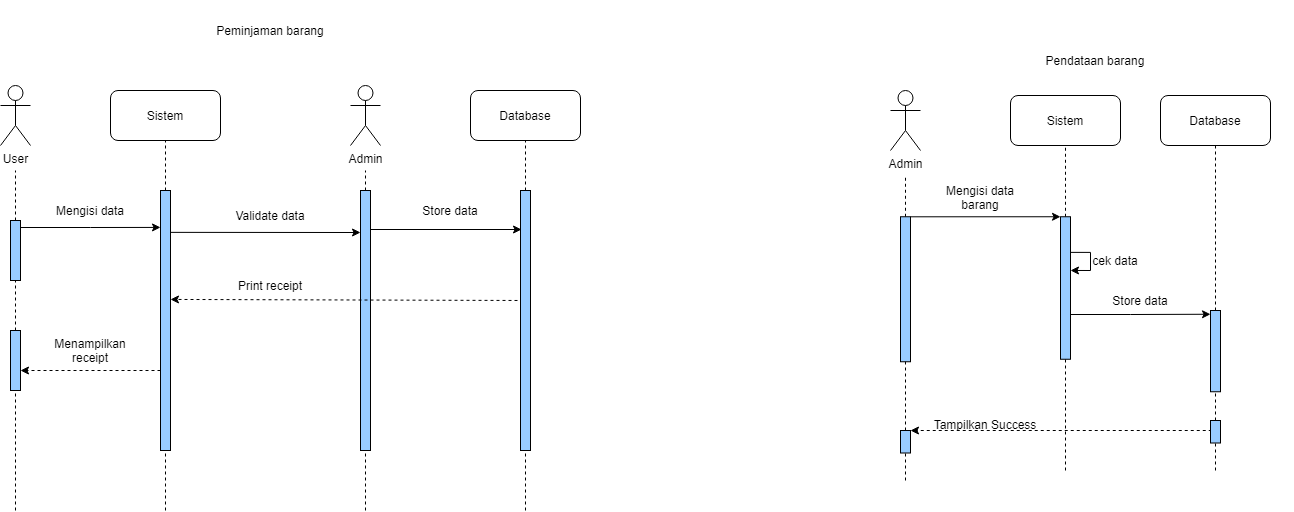

The diagram above was exported from draw.io. Its source (the exported page's mxGraphModel, read from the mxfile embedded in the PNG):
<mxGraphModel dx="942" dy="620" grid="1" gridSize="10" guides="1" tooltips="1" connect="1" arrows="1" fold="1" page="1" pageScale="1" pageWidth="850" pageHeight="1100" math="0" shadow="0">
  <root>
    <mxCell id="0" />
    <mxCell id="1" parent="0" />
    <mxCell id="M0DDn6uH7ZLkz_s0IMAx-1" value="Peminjaman barang" style="text;html=1;strokeColor=none;fillColor=none;align=center;verticalAlign=middle;whiteSpace=wrap;rounded=0;" parent="1" vertex="1">
      <mxGeometry x="340" y="50" width="220" height="60" as="geometry" />
    </mxCell>
    <mxCell id="M0DDn6uH7ZLkz_s0IMAx-2" value="Pendataan barang" style="text;html=1;strokeColor=none;fillColor=none;align=center;verticalAlign=middle;whiteSpace=wrap;rounded=0;" parent="1" vertex="1">
      <mxGeometry x="1160" y="100" width="230" height="20" as="geometry" />
    </mxCell>
    <mxCell id="M0DDn6uH7ZLkz_s0IMAx-4" value="Sistem" style="rounded=1;whiteSpace=wrap;html=1;" vertex="1" parent="1">
      <mxGeometry x="290" y="140" width="110" height="50" as="geometry" />
    </mxCell>
    <mxCell id="M0DDn6uH7ZLkz_s0IMAx-5" value="Database" style="rounded=1;whiteSpace=wrap;html=1;" vertex="1" parent="1">
      <mxGeometry x="650" y="140" width="110" height="50" as="geometry" />
    </mxCell>
    <mxCell id="M0DDn6uH7ZLkz_s0IMAx-7" value="User" style="shape=umlActor;verticalLabelPosition=bottom;verticalAlign=top;html=1;outlineConnect=0;" vertex="1" parent="1">
      <mxGeometry x="180" y="135" width="30" height="60" as="geometry" />
    </mxCell>
    <mxCell id="M0DDn6uH7ZLkz_s0IMAx-8" value="Admin" style="shape=umlActor;verticalLabelPosition=bottom;verticalAlign=top;html=1;outlineConnect=0;" vertex="1" parent="1">
      <mxGeometry x="530" y="135" width="30" height="60" as="geometry" />
    </mxCell>
    <mxCell id="M0DDn6uH7ZLkz_s0IMAx-12" value="" style="endArrow=none;dashed=1;html=1;rounded=0;startArrow=none;" edge="1" parent="1" source="M0DDn6uH7ZLkz_s0IMAx-6">
      <mxGeometry width="50" height="50" relative="1" as="geometry">
        <mxPoint x="165" y="570" as="sourcePoint" />
        <mxPoint x="195" y="220" as="targetPoint" />
      </mxGeometry>
    </mxCell>
    <mxCell id="M0DDn6uH7ZLkz_s0IMAx-18" value="" style="endArrow=none;dashed=1;html=1;rounded=0;entryX=0.5;entryY=1;entryDx=0;entryDy=0;startArrow=none;" edge="1" parent="1" source="M0DDn6uH7ZLkz_s0IMAx-17">
      <mxGeometry width="50" height="50" relative="1" as="geometry">
        <mxPoint x="345" y="560" as="sourcePoint" />
        <mxPoint x="345" y="190" as="targetPoint" />
      </mxGeometry>
    </mxCell>
    <mxCell id="M0DDn6uH7ZLkz_s0IMAx-20" value="" style="endArrow=none;dashed=1;html=1;rounded=0;startArrow=none;" edge="1" parent="1" source="M0DDn6uH7ZLkz_s0IMAx-19">
      <mxGeometry width="50" height="50" relative="1" as="geometry">
        <mxPoint x="545" y="560" as="sourcePoint" />
        <mxPoint x="545" y="220" as="targetPoint" />
      </mxGeometry>
    </mxCell>
    <mxCell id="M0DDn6uH7ZLkz_s0IMAx-22" value="" style="endArrow=none;dashed=1;html=1;rounded=0;entryX=0.5;entryY=1;entryDx=0;entryDy=0;startArrow=none;" edge="1" parent="1" source="M0DDn6uH7ZLkz_s0IMAx-21" target="M0DDn6uH7ZLkz_s0IMAx-5">
      <mxGeometry width="50" height="50" relative="1" as="geometry">
        <mxPoint x="705" y="560" as="sourcePoint" />
        <mxPoint x="705" y="220" as="targetPoint" />
      </mxGeometry>
    </mxCell>
    <mxCell id="M0DDn6uH7ZLkz_s0IMAx-21" value="" style="rounded=0;whiteSpace=wrap;html=1;fillColor=#99CCFF;" vertex="1" parent="1">
      <mxGeometry x="700" y="240" width="10" height="260" as="geometry" />
    </mxCell>
    <mxCell id="M0DDn6uH7ZLkz_s0IMAx-31" value="" style="endArrow=none;dashed=1;html=1;rounded=0;entryX=0.5;entryY=1;entryDx=0;entryDy=0;" edge="1" parent="1" target="M0DDn6uH7ZLkz_s0IMAx-21">
      <mxGeometry width="50" height="50" relative="1" as="geometry">
        <mxPoint x="705" y="560" as="sourcePoint" />
        <mxPoint x="705" y="220" as="targetPoint" />
      </mxGeometry>
    </mxCell>
    <mxCell id="M0DDn6uH7ZLkz_s0IMAx-40" style="edgeStyle=orthogonalEdgeStyle;rounded=0;orthogonalLoop=1;jettySize=auto;html=1;entryX=0;entryY=0.142;entryDx=0;entryDy=0;entryPerimeter=0;" edge="1" parent="1" target="M0DDn6uH7ZLkz_s0IMAx-17">
      <mxGeometry relative="1" as="geometry">
        <mxPoint x="200" y="277" as="sourcePoint" />
        <mxPoint x="142" y="275.1" as="targetPoint" />
      </mxGeometry>
    </mxCell>
    <mxCell id="M0DDn6uH7ZLkz_s0IMAx-6" value="" style="rounded=0;whiteSpace=wrap;html=1;fillColor=#99CCFF;" vertex="1" parent="1">
      <mxGeometry x="190" y="270" width="10" height="60" as="geometry" />
    </mxCell>
    <mxCell id="M0DDn6uH7ZLkz_s0IMAx-32" value="" style="endArrow=none;dashed=1;html=1;rounded=0;startArrow=none;" edge="1" parent="1" source="M0DDn6uH7ZLkz_s0IMAx-53" target="M0DDn6uH7ZLkz_s0IMAx-6">
      <mxGeometry width="50" height="50" relative="1" as="geometry">
        <mxPoint x="165" y="570" as="sourcePoint" />
        <mxPoint x="165" y="230" as="targetPoint" />
      </mxGeometry>
    </mxCell>
    <mxCell id="M0DDn6uH7ZLkz_s0IMAx-17" value="" style="rounded=0;whiteSpace=wrap;html=1;fillColor=#99CCFF;" vertex="1" parent="1">
      <mxGeometry x="340" y="240" width="10" height="260" as="geometry" />
    </mxCell>
    <mxCell id="M0DDn6uH7ZLkz_s0IMAx-34" value="" style="endArrow=none;dashed=1;html=1;rounded=0;entryX=0.5;entryY=1;entryDx=0;entryDy=0;" edge="1" parent="1" target="M0DDn6uH7ZLkz_s0IMAx-17">
      <mxGeometry width="50" height="50" relative="1" as="geometry">
        <mxPoint x="345" y="560" as="sourcePoint" />
        <mxPoint x="345" y="190" as="targetPoint" />
      </mxGeometry>
    </mxCell>
    <mxCell id="M0DDn6uH7ZLkz_s0IMAx-19" value="" style="rounded=0;whiteSpace=wrap;html=1;fillColor=#99CCFF;" vertex="1" parent="1">
      <mxGeometry x="540" y="240" width="10" height="260" as="geometry" />
    </mxCell>
    <mxCell id="M0DDn6uH7ZLkz_s0IMAx-35" value="" style="endArrow=none;dashed=1;html=1;rounded=0;entryX=0.5;entryY=1;entryDx=0;entryDy=0;" edge="1" parent="1" target="M0DDn6uH7ZLkz_s0IMAx-19">
      <mxGeometry width="50" height="50" relative="1" as="geometry">
        <mxPoint x="545" y="560" as="sourcePoint" />
        <mxPoint x="545" y="190" as="targetPoint" />
      </mxGeometry>
    </mxCell>
    <mxCell id="M0DDn6uH7ZLkz_s0IMAx-38" value="Mengisi data" style="text;html=1;strokeColor=none;fillColor=none;align=center;verticalAlign=middle;whiteSpace=wrap;rounded=0;" vertex="1" parent="1">
      <mxGeometry x="220" y="250" width="100" height="20" as="geometry" />
    </mxCell>
    <mxCell id="M0DDn6uH7ZLkz_s0IMAx-46" value="" style="endArrow=classic;html=1;rounded=0;exitX=1;exitY=0.161;exitDx=0;exitDy=0;exitPerimeter=0;" edge="1" parent="1" source="M0DDn6uH7ZLkz_s0IMAx-17">
      <mxGeometry width="50" height="50" relative="1" as="geometry">
        <mxPoint x="358" y="280.94000000000005" as="sourcePoint" />
        <mxPoint x="540" y="282" as="targetPoint" />
      </mxGeometry>
    </mxCell>
    <mxCell id="M0DDn6uH7ZLkz_s0IMAx-47" value="Store data" style="text;html=1;strokeColor=none;fillColor=none;align=center;verticalAlign=middle;whiteSpace=wrap;rounded=0;" vertex="1" parent="1">
      <mxGeometry x="580" y="245" width="100" height="30" as="geometry" />
    </mxCell>
    <mxCell id="M0DDn6uH7ZLkz_s0IMAx-49" value="Validate data" style="text;html=1;strokeColor=none;fillColor=none;align=center;verticalAlign=middle;whiteSpace=wrap;rounded=0;" vertex="1" parent="1">
      <mxGeometry x="400" y="250" width="100" height="30" as="geometry" />
    </mxCell>
    <mxCell id="M0DDn6uH7ZLkz_s0IMAx-50" value="" style="endArrow=classic;html=1;rounded=0;entryX=0.1;entryY=0.15;entryDx=0;entryDy=0;entryPerimeter=0;exitX=1;exitY=0.15;exitDx=0;exitDy=0;exitPerimeter=0;" edge="1" parent="1" source="M0DDn6uH7ZLkz_s0IMAx-19" target="M0DDn6uH7ZLkz_s0IMAx-21">
      <mxGeometry width="50" height="50" relative="1" as="geometry">
        <mxPoint x="510" y="380" as="sourcePoint" />
        <mxPoint x="380" y="380" as="targetPoint" />
      </mxGeometry>
    </mxCell>
    <mxCell id="M0DDn6uH7ZLkz_s0IMAx-53" value="" style="rounded=0;whiteSpace=wrap;html=1;fillColor=#99CCFF;" vertex="1" parent="1">
      <mxGeometry x="190" y="380" width="10" height="60" as="geometry" />
    </mxCell>
    <mxCell id="uBPRzMccqw63Ukdd0Vsc-2" value="Sistem" style="rounded=1;whiteSpace=wrap;html=1;" vertex="1" parent="1">
      <mxGeometry x="1190" y="145" width="110" height="50" as="geometry" />
    </mxCell>
    <mxCell id="M0DDn6uH7ZLkz_s0IMAx-54" value="" style="endArrow=none;dashed=1;html=1;rounded=0;" edge="1" parent="1" target="M0DDn6uH7ZLkz_s0IMAx-53">
      <mxGeometry width="50" height="50" relative="1" as="geometry">
        <mxPoint x="195" y="560" as="sourcePoint" />
        <mxPoint x="165" y="330" as="targetPoint" />
      </mxGeometry>
    </mxCell>
    <mxCell id="uBPRzMccqw63Ukdd0Vsc-3" value="Database" style="rounded=1;whiteSpace=wrap;html=1;" vertex="1" parent="1">
      <mxGeometry x="1340" y="145" width="110" height="50" as="geometry" />
    </mxCell>
    <mxCell id="M0DDn6uH7ZLkz_s0IMAx-55" value="Print receipt" style="text;html=1;strokeColor=none;fillColor=none;align=center;verticalAlign=middle;whiteSpace=wrap;rounded=0;" vertex="1" parent="1">
      <mxGeometry x="400" y="320" width="100" height="30" as="geometry" />
    </mxCell>
    <mxCell id="M0DDn6uH7ZLkz_s0IMAx-56" value="" style="endArrow=classic;html=1;rounded=0;exitX=-0.3;exitY=0.423;exitDx=0;exitDy=0;exitPerimeter=0;dashed=1;entryX=1;entryY=0.419;entryDx=0;entryDy=0;entryPerimeter=0;" edge="1" parent="1" source="M0DDn6uH7ZLkz_s0IMAx-21" target="M0DDn6uH7ZLkz_s0IMAx-17">
      <mxGeometry width="50" height="50" relative="1" as="geometry">
        <mxPoint x="540" y="350" as="sourcePoint" />
        <mxPoint x="390" y="350.12" as="targetPoint" />
      </mxGeometry>
    </mxCell>
    <mxCell id="uBPRzMccqw63Ukdd0Vsc-5" value="Admin" style="shape=umlActor;verticalLabelPosition=bottom;verticalAlign=top;html=1;outlineConnect=0;" vertex="1" parent="1">
      <mxGeometry x="1070" y="140" width="30" height="60" as="geometry" />
    </mxCell>
    <mxCell id="M0DDn6uH7ZLkz_s0IMAx-59" value="Menampilkan receipt" style="text;html=1;strokeColor=none;fillColor=none;align=center;verticalAlign=middle;whiteSpace=wrap;rounded=0;" vertex="1" parent="1">
      <mxGeometry x="220" y="380" width="100" height="40" as="geometry" />
    </mxCell>
    <mxCell id="M0DDn6uH7ZLkz_s0IMAx-61" value="" style="endArrow=classic;html=1;rounded=0;dashed=1;" edge="1" parent="1">
      <mxGeometry width="50" height="50" relative="1" as="geometry">
        <mxPoint x="340" y="420" as="sourcePoint" />
        <mxPoint x="200" y="420" as="targetPoint" />
      </mxGeometry>
    </mxCell>
    <mxCell id="uBPRzMccqw63Ukdd0Vsc-7" value="" style="endArrow=none;dashed=1;html=1;rounded=0;startArrow=none;" edge="1" source="uBPRzMccqw63Ukdd0Vsc-15" parent="1">
      <mxGeometry width="50" height="50" relative="1" as="geometry">
        <mxPoint x="1085" y="565" as="sourcePoint" />
        <mxPoint x="1085" y="225" as="targetPoint" />
      </mxGeometry>
    </mxCell>
    <mxCell id="uBPRzMccqw63Ukdd0Vsc-8" value="" style="endArrow=none;dashed=1;html=1;rounded=0;entryX=0.5;entryY=1;entryDx=0;entryDy=0;startArrow=none;" edge="1" source="uBPRzMccqw63Ukdd0Vsc-17" target="uBPRzMccqw63Ukdd0Vsc-2" parent="1">
      <mxGeometry width="50" height="50" relative="1" as="geometry">
        <mxPoint x="1245" y="565" as="sourcePoint" />
        <mxPoint x="1095" y="235" as="targetPoint" />
        <Array as="points">
          <mxPoint x="1245" y="240" />
        </Array>
      </mxGeometry>
    </mxCell>
    <mxCell id="uBPRzMccqw63Ukdd0Vsc-9" value="" style="endArrow=none;dashed=1;html=1;rounded=0;entryX=0.5;entryY=1;entryDx=0;entryDy=0;startArrow=none;" edge="1" source="uBPRzMccqw63Ukdd0Vsc-40" parent="1">
      <mxGeometry width="50" height="50" relative="1" as="geometry">
        <mxPoint x="1394.9999999999995" y="370" as="sourcePoint" />
        <mxPoint x="1395" y="195" as="targetPoint" />
      </mxGeometry>
    </mxCell>
    <mxCell id="uBPRzMccqw63Ukdd0Vsc-14" style="edgeStyle=orthogonalEdgeStyle;rounded=0;orthogonalLoop=1;jettySize=auto;html=1;exitX=1;exitY=0;exitDx=0;exitDy=0;entryX=0;entryY=0;entryDx=0;entryDy=0;" edge="1" source="uBPRzMccqw63Ukdd0Vsc-15" target="uBPRzMccqw63Ukdd0Vsc-17" parent="1">
      <mxGeometry relative="1" as="geometry">
        <mxPoint x="1110" y="263.95" as="sourcePoint" />
        <mxPoint x="1220" y="240" as="targetPoint" />
        <Array as="points">
          <mxPoint x="1240" y="266" />
        </Array>
      </mxGeometry>
    </mxCell>
    <mxCell id="uBPRzMccqw63Ukdd0Vsc-15" value="" style="rounded=0;whiteSpace=wrap;html=1;fillColor=#99CCFF;" vertex="1" parent="1">
      <mxGeometry x="1080" y="266.25" width="10" height="145" as="geometry" />
    </mxCell>
    <mxCell id="uBPRzMccqw63Ukdd0Vsc-16" value="" style="endArrow=none;dashed=1;html=1;rounded=0;" edge="1" target="uBPRzMccqw63Ukdd0Vsc-15" parent="1" source="uBPRzMccqw63Ukdd0Vsc-58">
      <mxGeometry width="50" height="50" relative="1" as="geometry">
        <mxPoint x="1085" y="480" as="sourcePoint" />
        <mxPoint x="1085" y="225" as="targetPoint" />
      </mxGeometry>
    </mxCell>
    <mxCell id="uBPRzMccqw63Ukdd0Vsc-65" style="edgeStyle=orthogonalEdgeStyle;rounded=0;orthogonalLoop=1;jettySize=auto;html=1;exitX=1;exitY=0.25;exitDx=0;exitDy=0;entryX=1;entryY=0.377;entryDx=0;entryDy=0;entryPerimeter=0;" edge="1" parent="1" source="uBPRzMccqw63Ukdd0Vsc-17" target="uBPRzMccqw63Ukdd0Vsc-17">
      <mxGeometry relative="1" as="geometry">
        <mxPoint x="1260" y="320" as="targetPoint" />
        <Array as="points">
          <mxPoint x="1270" y="302" />
          <mxPoint x="1270" y="320" />
        </Array>
      </mxGeometry>
    </mxCell>
    <mxCell id="uBPRzMccqw63Ukdd0Vsc-17" value="" style="rounded=0;whiteSpace=wrap;html=1;fillColor=#99CCFF;" vertex="1" parent="1">
      <mxGeometry x="1240" y="266.25" width="10" height="142.5" as="geometry" />
    </mxCell>
    <mxCell id="uBPRzMccqw63Ukdd0Vsc-23" value="Mengisi data barang" style="text;html=1;strokeColor=none;fillColor=none;align=center;verticalAlign=middle;whiteSpace=wrap;rounded=0;" vertex="1" parent="1">
      <mxGeometry x="1110" y="236.95" width="100" height="20" as="geometry" />
    </mxCell>
    <mxCell id="uBPRzMccqw63Ukdd0Vsc-32" style="edgeStyle=orthogonalEdgeStyle;rounded=0;orthogonalLoop=1;jettySize=auto;html=1;exitX=0.5;exitY=1;exitDx=0;exitDy=0;dashed=1;" edge="1" parent="1" source="uBPRzMccqw63Ukdd0Vsc-23" target="uBPRzMccqw63Ukdd0Vsc-23">
      <mxGeometry relative="1" as="geometry" />
    </mxCell>
    <mxCell id="uBPRzMccqw63Ukdd0Vsc-34" style="edgeStyle=orthogonalEdgeStyle;rounded=0;orthogonalLoop=1;jettySize=auto;html=1;entryX=0;entryY=0;entryDx=0;entryDy=0;" edge="1" parent="1">
      <mxGeometry relative="1" as="geometry">
        <mxPoint x="1250" y="364" as="sourcePoint" />
        <mxPoint x="1390" y="363.75" as="targetPoint" />
        <Array as="points">
          <mxPoint x="1310" y="364" />
          <mxPoint x="1310" y="364" />
        </Array>
      </mxGeometry>
    </mxCell>
    <mxCell id="uBPRzMccqw63Ukdd0Vsc-35" value="Store data" style="text;html=1;strokeColor=none;fillColor=none;align=center;verticalAlign=middle;whiteSpace=wrap;rounded=0;" vertex="1" parent="1">
      <mxGeometry x="1270" y="339.99999999999994" width="100" height="20" as="geometry" />
    </mxCell>
    <mxCell id="uBPRzMccqw63Ukdd0Vsc-36" style="edgeStyle=orthogonalEdgeStyle;rounded=0;orthogonalLoop=1;jettySize=auto;html=1;exitX=0.5;exitY=1;exitDx=0;exitDy=0;dashed=1;" edge="1" source="uBPRzMccqw63Ukdd0Vsc-35" target="uBPRzMccqw63Ukdd0Vsc-35" parent="1">
      <mxGeometry relative="1" as="geometry" />
    </mxCell>
    <mxCell id="uBPRzMccqw63Ukdd0Vsc-40" value="" style="rounded=0;whiteSpace=wrap;html=1;fillColor=#99CCFF;" vertex="1" parent="1">
      <mxGeometry x="1390" y="360" width="10" height="81.25" as="geometry" />
    </mxCell>
    <mxCell id="uBPRzMccqw63Ukdd0Vsc-46" style="edgeStyle=orthogonalEdgeStyle;rounded=0;orthogonalLoop=1;jettySize=auto;html=1;exitX=0.5;exitY=1;exitDx=0;exitDy=0;dashed=1;" edge="1" parent="1">
      <mxGeometry relative="1" as="geometry">
        <mxPoint x="1465" y="400" as="sourcePoint" />
        <mxPoint x="1465" y="400" as="targetPoint" />
      </mxGeometry>
    </mxCell>
    <mxCell id="uBPRzMccqw63Ukdd0Vsc-47" value="" style="endArrow=none;dashed=1;html=1;rounded=0;" edge="1" parent="1" target="uBPRzMccqw63Ukdd0Vsc-17">
      <mxGeometry width="50" height="50" relative="1" as="geometry">
        <mxPoint x="1245" y="520" as="sourcePoint" />
        <mxPoint x="1244.41" y="440" as="targetPoint" />
      </mxGeometry>
    </mxCell>
    <mxCell id="uBPRzMccqw63Ukdd0Vsc-48" value="" style="endArrow=none;dashed=1;html=1;rounded=0;exitX=0.5;exitY=0;exitDx=0;exitDy=0;" edge="1" parent="1" source="uBPRzMccqw63Ukdd0Vsc-49" target="uBPRzMccqw63Ukdd0Vsc-40">
      <mxGeometry width="50" height="50" relative="1" as="geometry">
        <mxPoint x="1395" y="460" as="sourcePoint" />
        <mxPoint x="1399.9999999999998" y="470" as="targetPoint" />
      </mxGeometry>
    </mxCell>
    <mxCell id="uBPRzMccqw63Ukdd0Vsc-56" style="edgeStyle=orthogonalEdgeStyle;rounded=0;orthogonalLoop=1;jettySize=auto;html=1;entryX=1;entryY=0;entryDx=0;entryDy=0;dashed=1;exitX=0;exitY=0.5;exitDx=0;exitDy=0;" edge="1" parent="1" source="uBPRzMccqw63Ukdd0Vsc-49" target="uBPRzMccqw63Ukdd0Vsc-58">
      <mxGeometry relative="1" as="geometry">
        <mxPoint x="1380" y="480" as="sourcePoint" />
        <mxPoint x="1250" y="480" as="targetPoint" />
        <Array as="points">
          <mxPoint x="1390" y="480" />
        </Array>
      </mxGeometry>
    </mxCell>
    <mxCell id="uBPRzMccqw63Ukdd0Vsc-49" value="" style="rounded=0;whiteSpace=wrap;html=1;fillColor=#99CCFF;" vertex="1" parent="1">
      <mxGeometry x="1390" y="470" width="10" height="22.5" as="geometry" />
    </mxCell>
    <mxCell id="uBPRzMccqw63Ukdd0Vsc-54" value="" style="endArrow=none;dashed=1;html=1;rounded=0;startArrow=none;" edge="1" parent="1" source="uBPRzMccqw63Ukdd0Vsc-58">
      <mxGeometry width="50" height="50" relative="1" as="geometry">
        <mxPoint x="1085" y="520" as="sourcePoint" />
        <mxPoint x="1085" y="500" as="targetPoint" />
      </mxGeometry>
    </mxCell>
    <mxCell id="uBPRzMccqw63Ukdd0Vsc-55" value="" style="endArrow=none;dashed=1;html=1;rounded=0;entryX=0.5;entryY=1;entryDx=0;entryDy=0;" edge="1" parent="1" target="uBPRzMccqw63Ukdd0Vsc-49">
      <mxGeometry width="50" height="50" relative="1" as="geometry">
        <mxPoint x="1395" y="520" as="sourcePoint" />
        <mxPoint x="1375" y="550" as="targetPoint" />
      </mxGeometry>
    </mxCell>
    <mxCell id="uBPRzMccqw63Ukdd0Vsc-58" value="" style="rounded=0;whiteSpace=wrap;html=1;fillColor=#99CCFF;" vertex="1" parent="1">
      <mxGeometry x="1080" y="480" width="10" height="22.5" as="geometry" />
    </mxCell>
    <mxCell id="uBPRzMccqw63Ukdd0Vsc-61" value="Tampilkan Success" style="text;html=1;strokeColor=none;fillColor=none;align=center;verticalAlign=middle;whiteSpace=wrap;rounded=0;" vertex="1" parent="1">
      <mxGeometry x="1110" y="467.5" width="110" height="12.5" as="geometry" />
    </mxCell>
    <mxCell id="uBPRzMccqw63Ukdd0Vsc-64" value="" style="endArrow=none;dashed=1;html=1;rounded=0;entryX=0.5;entryY=1;entryDx=0;entryDy=0;" edge="1" parent="1" target="uBPRzMccqw63Ukdd0Vsc-58">
      <mxGeometry width="50" height="50" relative="1" as="geometry">
        <mxPoint x="1085" y="530" as="sourcePoint" />
        <mxPoint x="1085" y="535" as="targetPoint" />
        <Array as="points" />
      </mxGeometry>
    </mxCell>
    <mxCell id="uBPRzMccqw63Ukdd0Vsc-66" value="cek data" style="text;html=1;strokeColor=none;fillColor=none;align=center;verticalAlign=middle;whiteSpace=wrap;rounded=0;" vertex="1" parent="1">
      <mxGeometry x="1270" y="300" width="50" height="20" as="geometry" />
    </mxCell>
  </root>
</mxGraphModel>